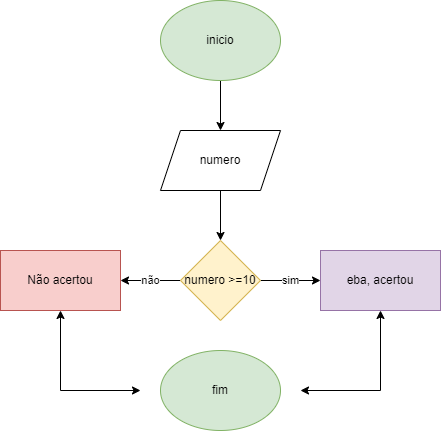

The diagram above was exported from draw.io. Its source (the exported page's mxGraphModel, read from the mxfile embedded in the PNG):
<mxGraphModel dx="1114" dy="616" grid="1" gridSize="10" guides="1" tooltips="1" connect="1" arrows="1" fold="1" page="1" pageScale="1" pageWidth="827" pageHeight="1169" math="0" shadow="0">
  <root>
    <mxCell id="0" />
    <mxCell id="1" parent="0" />
    <mxCell id="OrmEaGwT4JmuBHRc5raO-3" value="" style="edgeStyle=orthogonalEdgeStyle;rounded=0;orthogonalLoop=1;jettySize=auto;html=1;" edge="1" parent="1" source="OrmEaGwT4JmuBHRc5raO-1" target="OrmEaGwT4JmuBHRc5raO-2">
      <mxGeometry relative="1" as="geometry" />
    </mxCell>
    <mxCell id="OrmEaGwT4JmuBHRc5raO-1" value="inicio" style="ellipse;whiteSpace=wrap;html=1;fillColor=#d5e8d4;strokeColor=#82b366;" vertex="1" parent="1">
      <mxGeometry x="340" y="50" width="120" height="80" as="geometry" />
    </mxCell>
    <mxCell id="OrmEaGwT4JmuBHRc5raO-5" value="" style="edgeStyle=orthogonalEdgeStyle;rounded=0;orthogonalLoop=1;jettySize=auto;html=1;" edge="1" parent="1" source="OrmEaGwT4JmuBHRc5raO-2" target="OrmEaGwT4JmuBHRc5raO-4">
      <mxGeometry relative="1" as="geometry" />
    </mxCell>
    <mxCell id="OrmEaGwT4JmuBHRc5raO-2" value="numero" style="shape=parallelogram;perimeter=parallelogramPerimeter;whiteSpace=wrap;html=1;fixedSize=1;" vertex="1" parent="1">
      <mxGeometry x="340" y="180" width="120" height="60" as="geometry" />
    </mxCell>
    <mxCell id="OrmEaGwT4JmuBHRc5raO-9" value="não" style="edgeStyle=orthogonalEdgeStyle;rounded=0;orthogonalLoop=1;jettySize=auto;html=1;" edge="1" parent="1" source="OrmEaGwT4JmuBHRc5raO-4" target="OrmEaGwT4JmuBHRc5raO-8">
      <mxGeometry relative="1" as="geometry" />
    </mxCell>
    <mxCell id="OrmEaGwT4JmuBHRc5raO-10" value="sim" style="edgeStyle=orthogonalEdgeStyle;rounded=0;orthogonalLoop=1;jettySize=auto;html=1;" edge="1" parent="1" source="OrmEaGwT4JmuBHRc5raO-4" target="OrmEaGwT4JmuBHRc5raO-6">
      <mxGeometry relative="1" as="geometry" />
    </mxCell>
    <mxCell id="OrmEaGwT4JmuBHRc5raO-4" value="numero &amp;gt;=10" style="rhombus;whiteSpace=wrap;html=1;fillColor=#fff2cc;strokeColor=#d6b656;" vertex="1" parent="1">
      <mxGeometry x="360" y="290" width="80" height="80" as="geometry" />
    </mxCell>
    <mxCell id="OrmEaGwT4JmuBHRc5raO-6" value="eba, acertou" style="whiteSpace=wrap;html=1;fillColor=#e1d5e7;strokeColor=#9673a6;" vertex="1" parent="1">
      <mxGeometry x="500" y="300" width="120" height="60" as="geometry" />
    </mxCell>
    <mxCell id="OrmEaGwT4JmuBHRc5raO-8" value="Não acertou" style="whiteSpace=wrap;html=1;fillColor=#f8cecc;strokeColor=#b85450;" vertex="1" parent="1">
      <mxGeometry x="180" y="300" width="120" height="60" as="geometry" />
    </mxCell>
    <mxCell id="OrmEaGwT4JmuBHRc5raO-11" value="" style="endArrow=classic;startArrow=classic;html=1;rounded=0;entryX=0.5;entryY=1;entryDx=0;entryDy=0;" edge="1" parent="1" target="OrmEaGwT4JmuBHRc5raO-6">
      <mxGeometry width="50" height="50" relative="1" as="geometry">
        <mxPoint x="480" y="440" as="sourcePoint" />
        <mxPoint x="570" y="360" as="targetPoint" />
        <Array as="points">
          <mxPoint x="560" y="440" />
        </Array>
      </mxGeometry>
    </mxCell>
    <mxCell id="OrmEaGwT4JmuBHRc5raO-15" value="" style="endArrow=classic;startArrow=classic;html=1;rounded=0;entryX=0.5;entryY=1;entryDx=0;entryDy=0;" edge="1" parent="1" target="OrmEaGwT4JmuBHRc5raO-8">
      <mxGeometry width="50" height="50" relative="1" as="geometry">
        <mxPoint x="320" y="440" as="sourcePoint" />
        <mxPoint x="430" y="290" as="targetPoint" />
        <Array as="points">
          <mxPoint x="240" y="440" />
        </Array>
      </mxGeometry>
    </mxCell>
    <mxCell id="OrmEaGwT4JmuBHRc5raO-17" value="fim" style="ellipse;whiteSpace=wrap;html=1;fillColor=#d5e8d4;strokeColor=#82b366;" vertex="1" parent="1">
      <mxGeometry x="340" y="400" width="120" height="80" as="geometry" />
    </mxCell>
  </root>
</mxGraphModel>